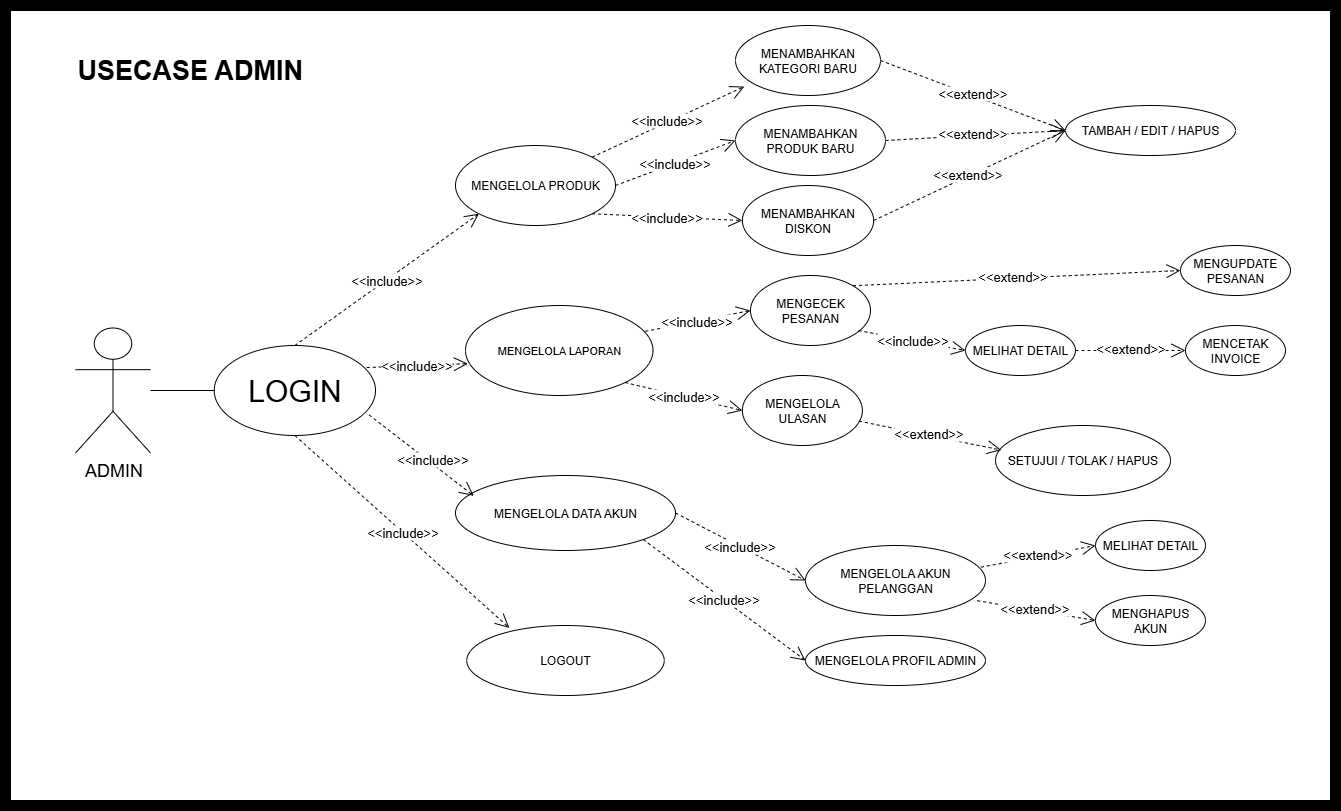

The diagram above was exported from draw.io. Its source (the exported page's mxGraphModel, read from the mxfile embedded in the PNG):
<mxGraphModel dx="3170" dy="1313" grid="1" gridSize="10" guides="1" tooltips="1" connect="1" arrows="1" fold="1" page="1" pageScale="1" pageWidth="850" pageHeight="1100" math="0" shadow="0">
  <root>
    <mxCell id="0" />
    <mxCell id="1" parent="0" />
    <mxCell id="lJtKsZQsu0vlG41G_ERD-55" value="" style="rounded=0;whiteSpace=wrap;html=1;strokeWidth=11;movable=1;resizable=1;rotatable=1;deletable=1;editable=1;locked=0;connectable=1;" parent="1" vertex="1">
      <mxGeometry x="-560" y="10" width="1330" height="800" as="geometry" />
    </mxCell>
    <mxCell id="q2qVyUIZ0IaHbk6gNvJJ-5" value="MENGELOLA PRODUK" style="ellipse;whiteSpace=wrap;html=1;" parent="1" vertex="1">
      <mxGeometry x="-110" y="150" width="160" height="80" as="geometry" />
    </mxCell>
    <mxCell id="q2qVyUIZ0IaHbk6gNvJJ-7" value="MENAMBAHKAN KATEGORI BARU" style="ellipse;whiteSpace=wrap;html=1;" parent="1" vertex="1">
      <mxGeometry x="170" y="30" width="145" height="70" as="geometry" />
    </mxCell>
    <mxCell id="JiwREditaWVhdC1sXxD9-1" value="&lt;span style=&quot;font-size: 11px;&quot;&gt;MENGELOLA LAPORAN&lt;/span&gt;" style="ellipse;whiteSpace=wrap;html=1;" parent="1" vertex="1">
      <mxGeometry x="-100" y="310" width="187.5" height="90" as="geometry" />
    </mxCell>
    <mxCell id="JiwREditaWVhdC1sXxD9-2" value="MENGELOLA DATA AKUN" style="ellipse;whiteSpace=wrap;html=1;" parent="1" vertex="1">
      <mxGeometry x="-110" y="480" width="220" height="75" as="geometry" />
    </mxCell>
    <mxCell id="lJtKsZQsu0vlG41G_ERD-2" value="&lt;font style=&quot;font-size: 18px;&quot;&gt;ADMIN&lt;/font&gt;" style="shape=umlActor;verticalLabelPosition=bottom;verticalAlign=top;html=1;outlineConnect=0;" parent="1" vertex="1">
      <mxGeometry x="-490" y="332.5" width="75" height="125" as="geometry" />
    </mxCell>
    <mxCell id="lJtKsZQsu0vlG41G_ERD-14" value="&lt;font style=&quot;font-size: 30px;&quot;&gt;LOGIN&lt;/font&gt;" style="ellipse;whiteSpace=wrap;html=1;" parent="1" vertex="1">
      <mxGeometry x="-351.25" y="350" width="161.25" height="90" as="geometry" />
    </mxCell>
    <mxCell id="lJtKsZQsu0vlG41G_ERD-16" value="&lt;font style=&quot;font-size: 13px;&quot;&gt;&amp;lt;&amp;lt;include&amp;gt;&amp;gt;&lt;/font&gt;" style="endArrow=open;endSize=12;dashed=1;html=1;rounded=0;exitX=0.5;exitY=0;exitDx=0;exitDy=0;entryX=0;entryY=1;entryDx=0;entryDy=0;" parent="1" source="lJtKsZQsu0vlG41G_ERD-14" target="q2qVyUIZ0IaHbk6gNvJJ-5" edge="1">
      <mxGeometry width="160" relative="1" as="geometry">
        <mxPoint x="380" y="330" as="sourcePoint" />
        <mxPoint x="540" y="330" as="targetPoint" />
      </mxGeometry>
    </mxCell>
    <mxCell id="lJtKsZQsu0vlG41G_ERD-17" value="&lt;font style=&quot;font-size: 13px;&quot;&gt;&amp;lt;&amp;lt;include&amp;gt;&amp;gt;&lt;/font&gt;" style="endArrow=open;endSize=12;dashed=1;html=1;rounded=0;exitX=0.96;exitY=0.771;exitDx=0;exitDy=0;entryX=0.083;entryY=0.271;entryDx=0;entryDy=0;exitPerimeter=0;entryPerimeter=0;" parent="1" source="lJtKsZQsu0vlG41G_ERD-14" target="JiwREditaWVhdC1sXxD9-2" edge="1">
      <mxGeometry x="0.1717" y="3" width="160" relative="1" as="geometry">
        <mxPoint x="260" y="772" as="sourcePoint" />
        <mxPoint x="379" y="670" as="targetPoint" />
        <mxPoint as="offset" />
      </mxGeometry>
    </mxCell>
    <mxCell id="lJtKsZQsu0vlG41G_ERD-19" value="LOGOUT" style="ellipse;whiteSpace=wrap;html=1;" parent="1" vertex="1">
      <mxGeometry x="-98.75" y="630" width="197.5" height="70" as="geometry" />
    </mxCell>
    <mxCell id="lJtKsZQsu0vlG41G_ERD-20" value="&lt;font style=&quot;font-size: 13px;&quot;&gt;&amp;lt;&amp;lt;include&amp;gt;&amp;gt;&lt;/font&gt;" style="endArrow=open;endSize=12;dashed=1;html=1;rounded=0;exitX=0.5;exitY=1;exitDx=0;exitDy=0;entryX=0.216;entryY=0.035;entryDx=0;entryDy=0;entryPerimeter=0;" parent="1" source="lJtKsZQsu0vlG41G_ERD-14" target="lJtKsZQsu0vlG41G_ERD-19" edge="1">
      <mxGeometry width="160" relative="1" as="geometry">
        <mxPoint x="230" y="650" as="sourcePoint" />
        <mxPoint x="407" y="731" as="targetPoint" />
      </mxGeometry>
    </mxCell>
    <mxCell id="lJtKsZQsu0vlG41G_ERD-21" value="&lt;span style=&quot;font-size: 13px;&quot;&gt;&amp;lt;&amp;lt;include&amp;gt;&amp;gt;&lt;/span&gt;" style="endArrow=open;endSize=12;dashed=1;html=1;rounded=0;exitX=1;exitY=0;exitDx=0;exitDy=0;entryX=0.061;entryY=0.872;entryDx=0;entryDy=0;entryPerimeter=0;" parent="1" source="q2qVyUIZ0IaHbk6gNvJJ-5" target="q2qVyUIZ0IaHbk6gNvJJ-7" edge="1">
      <mxGeometry x="-0.0203" y="2" width="160" relative="1" as="geometry">
        <mxPoint x="380" y="230" as="sourcePoint" />
        <mxPoint x="563" y="110" as="targetPoint" />
        <mxPoint as="offset" />
      </mxGeometry>
    </mxCell>
    <mxCell id="lJtKsZQsu0vlG41G_ERD-22" value="&lt;font style=&quot;font-size: 13px;&quot;&gt;&amp;lt;&amp;lt;include&amp;gt;&amp;gt;&lt;/font&gt;" style="endArrow=open;endSize=12;dashed=1;html=1;rounded=0;exitX=0.946;exitY=0.245;exitDx=0;exitDy=0;entryX=0.013;entryY=0.646;entryDx=0;entryDy=0;exitPerimeter=0;entryPerimeter=0;" parent="1" source="lJtKsZQsu0vlG41G_ERD-14" target="JiwREditaWVhdC1sXxD9-1" edge="1">
      <mxGeometry width="160" relative="1" as="geometry">
        <mxPoint x="370" y="430" as="sourcePoint" />
        <mxPoint x="553" y="310" as="targetPoint" />
      </mxGeometry>
    </mxCell>
    <mxCell id="lJtKsZQsu0vlG41G_ERD-25" value="&lt;span style=&quot;font-size: 13px;&quot;&gt;&amp;lt;&amp;lt;include&amp;gt;&amp;gt;&lt;/span&gt;" style="endArrow=open;endSize=12;dashed=1;html=1;rounded=0;exitX=1;exitY=0.5;exitDx=0;exitDy=0;entryX=0;entryY=0.5;entryDx=0;entryDy=0;" parent="1" source="q2qVyUIZ0IaHbk6gNvJJ-5" target="lJtKsZQsu0vlG41G_ERD-24" edge="1">
      <mxGeometry x="-0.02" width="160" relative="1" as="geometry">
        <mxPoint x="590" y="236" as="sourcePoint" />
        <mxPoint x="738" y="200" as="targetPoint" />
        <mxPoint as="offset" />
      </mxGeometry>
    </mxCell>
    <mxCell id="lJtKsZQsu0vlG41G_ERD-26" value="MENAMBAHKAN DISKON" style="ellipse;whiteSpace=wrap;html=1;" parent="1" vertex="1">
      <mxGeometry x="176.88" y="190" width="131.25" height="70" as="geometry" />
    </mxCell>
    <mxCell id="lJtKsZQsu0vlG41G_ERD-28" value="MENGECEK PESANAN" style="ellipse;whiteSpace=wrap;html=1;" parent="1" vertex="1">
      <mxGeometry x="185" y="280" width="120" height="70" as="geometry" />
    </mxCell>
    <mxCell id="lJtKsZQsu0vlG41G_ERD-32" value="MENGELOLA AKUN PELANGGAN" style="ellipse;whiteSpace=wrap;html=1;" parent="1" vertex="1">
      <mxGeometry x="240" y="550" width="180" height="70" as="geometry" />
    </mxCell>
    <mxCell id="lJtKsZQsu0vlG41G_ERD-24" value="MENAMBAHKAN PRODUK BARU" style="ellipse;whiteSpace=wrap;html=1;" parent="1" vertex="1">
      <mxGeometry x="170" y="110" width="150" height="70" as="geometry" />
    </mxCell>
    <mxCell id="lJtKsZQsu0vlG41G_ERD-35" value="MENGELOLA PROFIL ADMIN" style="ellipse;whiteSpace=wrap;html=1;" parent="1" vertex="1">
      <mxGeometry x="240" y="640" width="180" height="50" as="geometry" />
    </mxCell>
    <mxCell id="lJtKsZQsu0vlG41G_ERD-52" value="&lt;span style=&quot;font-size: 13px;&quot;&gt;&amp;lt;&amp;lt;include&amp;gt;&amp;gt;&lt;/span&gt;" style="endArrow=open;endSize=12;dashed=1;html=1;rounded=0;exitX=1;exitY=1;exitDx=0;exitDy=0;entryX=0;entryY=0.5;entryDx=0;entryDy=0;" parent="1" source="q2qVyUIZ0IaHbk6gNvJJ-5" target="lJtKsZQsu0vlG41G_ERD-26" edge="1">
      <mxGeometry width="160" relative="1" as="geometry">
        <mxPoint x="77.5" y="250" as="sourcePoint" />
        <mxPoint x="100" y="250" as="targetPoint" />
      </mxGeometry>
    </mxCell>
    <mxCell id="lJtKsZQsu0vlG41G_ERD-54" value="" style="endArrow=none;html=1;rounded=0;entryX=0;entryY=0.5;entryDx=0;entryDy=0;" parent="1" source="lJtKsZQsu0vlG41G_ERD-2" target="lJtKsZQsu0vlG41G_ERD-14" edge="1">
      <mxGeometry width="50" height="50" relative="1" as="geometry">
        <mxPoint x="-240" y="480" as="sourcePoint" />
        <mxPoint x="-340" y="400" as="targetPoint" />
      </mxGeometry>
    </mxCell>
    <mxCell id="lJtKsZQsu0vlG41G_ERD-56" value="&lt;font style=&quot;font-size: 27px;&quot;&gt;&lt;b&gt;USECASE ADMIN&lt;/b&gt;&lt;/font&gt;" style="text;html=1;align=left;verticalAlign=middle;whiteSpace=wrap;rounded=0;" parent="1" vertex="1">
      <mxGeometry x="-490" y="60" width="260" height="30" as="geometry" />
    </mxCell>
    <mxCell id="lJtKsZQsu0vlG41G_ERD-57" value="TAMBAH / EDIT / HAPUS" style="ellipse;whiteSpace=wrap;html=1;" parent="1" vertex="1">
      <mxGeometry x="500" y="110" width="170" height="50" as="geometry" />
    </mxCell>
    <mxCell id="lJtKsZQsu0vlG41G_ERD-59" value="&lt;span style=&quot;font-size: 13px;&quot;&gt;&amp;lt;&amp;lt;extend&amp;gt;&amp;gt;&lt;/span&gt;" style="endArrow=open;endSize=12;dashed=1;html=1;rounded=0;exitX=1;exitY=0.5;exitDx=0;exitDy=0;entryX=0;entryY=0.5;entryDx=0;entryDy=0;" parent="1" source="q2qVyUIZ0IaHbk6gNvJJ-7" target="lJtKsZQsu0vlG41G_ERD-57" edge="1">
      <mxGeometry x="-0.0203" y="2" width="160" relative="1" as="geometry">
        <mxPoint x="360" y="181" as="sourcePoint" />
        <mxPoint x="512" y="110" as="targetPoint" />
        <mxPoint as="offset" />
      </mxGeometry>
    </mxCell>
    <mxCell id="lJtKsZQsu0vlG41G_ERD-60" value="&lt;span style=&quot;font-size: 13px;&quot;&gt;&amp;lt;&amp;lt;extend&amp;gt;&amp;gt;&lt;/span&gt;" style="endArrow=open;endSize=12;dashed=1;html=1;rounded=0;exitX=1;exitY=0.5;exitDx=0;exitDy=0;entryX=0;entryY=0.5;entryDx=0;entryDy=0;" parent="1" source="lJtKsZQsu0vlG41G_ERD-24" target="lJtKsZQsu0vlG41G_ERD-57" edge="1">
      <mxGeometry x="-0.0203" y="2" width="160" relative="1" as="geometry">
        <mxPoint x="340" y="120" as="sourcePoint" />
        <mxPoint x="450" y="160" as="targetPoint" />
        <mxPoint as="offset" />
      </mxGeometry>
    </mxCell>
    <mxCell id="lJtKsZQsu0vlG41G_ERD-61" value="&lt;span style=&quot;font-size: 13px;&quot;&gt;&amp;lt;&amp;lt;extend&amp;gt;&amp;gt;&lt;/span&gt;" style="endArrow=open;endSize=12;dashed=1;html=1;rounded=0;exitX=1;exitY=0.5;exitDx=0;exitDy=0;entryX=0;entryY=0.5;entryDx=0;entryDy=0;" parent="1" source="lJtKsZQsu0vlG41G_ERD-26" target="lJtKsZQsu0vlG41G_ERD-57" edge="1">
      <mxGeometry x="-0.0203" y="2" width="160" relative="1" as="geometry">
        <mxPoint x="340" y="240" as="sourcePoint" />
        <mxPoint x="445" y="200" as="targetPoint" />
        <mxPoint as="offset" />
      </mxGeometry>
    </mxCell>
    <mxCell id="lJtKsZQsu0vlG41G_ERD-62" value="&lt;span style=&quot;font-size: 13px;&quot;&gt;&amp;lt;&amp;lt;include&amp;gt;&amp;gt;&lt;/span&gt;" style="endArrow=open;endSize=12;dashed=1;html=1;rounded=0;exitX=0.959;exitY=0.287;exitDx=0;exitDy=0;entryX=0;entryY=0.5;entryDx=0;entryDy=0;exitPerimeter=0;" parent="1" source="JiwREditaWVhdC1sXxD9-1" target="lJtKsZQsu0vlG41G_ERD-28" edge="1">
      <mxGeometry width="160" relative="1" as="geometry">
        <mxPoint x="150" y="380" as="sourcePoint" />
        <mxPoint x="300" y="387" as="targetPoint" />
      </mxGeometry>
    </mxCell>
    <mxCell id="lJtKsZQsu0vlG41G_ERD-63" value="&lt;span style=&quot;font-size: 13px;&quot;&gt;&amp;lt;&amp;lt;extend&amp;gt;&amp;gt;&lt;/span&gt;" style="endArrow=open;endSize=12;dashed=1;html=1;rounded=0;exitX=1;exitY=0;exitDx=0;exitDy=0;entryX=0;entryY=0.5;entryDx=0;entryDy=0;" parent="1" source="lJtKsZQsu0vlG41G_ERD-28" target="lJtKsZQsu0vlG41G_ERD-64" edge="1">
      <mxGeometry x="-0.0203" y="2" width="160" relative="1" as="geometry">
        <mxPoint x="430" y="320" as="sourcePoint" />
        <mxPoint x="420" y="315" as="targetPoint" />
        <mxPoint as="offset" />
      </mxGeometry>
    </mxCell>
    <mxCell id="lJtKsZQsu0vlG41G_ERD-64" value="MENGUPDATE PESANAN" style="ellipse;whiteSpace=wrap;html=1;" parent="1" vertex="1">
      <mxGeometry x="615" y="250" width="110" height="50" as="geometry" />
    </mxCell>
    <mxCell id="lJtKsZQsu0vlG41G_ERD-65" value="MELIHAT DETAIL" style="ellipse;whiteSpace=wrap;html=1;" parent="1" vertex="1">
      <mxGeometry x="400" y="330" width="110" height="50" as="geometry" />
    </mxCell>
    <mxCell id="lJtKsZQsu0vlG41G_ERD-66" value="&lt;span style=&quot;font-size: 13px;&quot;&gt;&amp;lt;&amp;lt;include&amp;gt;&amp;gt;&lt;/span&gt;" style="endArrow=open;endSize=12;dashed=1;html=1;rounded=0;exitX=0.9;exitY=0.787;exitDx=0;exitDy=0;entryX=0;entryY=0.5;entryDx=0;entryDy=0;exitPerimeter=0;" parent="1" source="lJtKsZQsu0vlG41G_ERD-28" target="lJtKsZQsu0vlG41G_ERD-65" edge="1">
      <mxGeometry width="160" relative="1" as="geometry">
        <mxPoint x="370" y="381" as="sourcePoint" />
        <mxPoint x="490" y="360" as="targetPoint" />
      </mxGeometry>
    </mxCell>
    <mxCell id="lJtKsZQsu0vlG41G_ERD-67" value="&lt;span style=&quot;font-size: 13px;&quot;&gt;&amp;lt;&amp;lt;extend&amp;gt;&amp;gt;&lt;/span&gt;" style="endArrow=open;endSize=12;dashed=1;html=1;rounded=0;exitX=1;exitY=0.5;exitDx=0;exitDy=0;entryX=0;entryY=0.5;entryDx=0;entryDy=0;" parent="1" source="lJtKsZQsu0vlG41G_ERD-65" target="lJtKsZQsu0vlG41G_ERD-68" edge="1">
      <mxGeometry x="-0.0203" y="2" width="160" relative="1" as="geometry">
        <mxPoint x="640" y="406" as="sourcePoint" />
        <mxPoint x="640" y="355" as="targetPoint" />
        <mxPoint as="offset" />
      </mxGeometry>
    </mxCell>
    <mxCell id="lJtKsZQsu0vlG41G_ERD-68" value="MENCETAK INVOICE" style="ellipse;whiteSpace=wrap;html=1;" parent="1" vertex="1">
      <mxGeometry x="620" y="330" width="100" height="50" as="geometry" />
    </mxCell>
    <mxCell id="lJtKsZQsu0vlG41G_ERD-69" value="MENGELOLA&lt;div&gt;ULASAN&lt;/div&gt;" style="ellipse;whiteSpace=wrap;html=1;" parent="1" vertex="1">
      <mxGeometry x="176.88" y="380" width="120" height="70" as="geometry" />
    </mxCell>
    <mxCell id="lJtKsZQsu0vlG41G_ERD-72" value="&lt;span style=&quot;font-size: 13px;&quot;&gt;&amp;lt;&amp;lt;include&amp;gt;&amp;gt;&lt;/span&gt;" style="endArrow=open;endSize=12;dashed=1;html=1;rounded=0;exitX=1;exitY=1;exitDx=0;exitDy=0;entryX=0;entryY=0.5;entryDx=0;entryDy=0;" parent="1" source="JiwREditaWVhdC1sXxD9-1" target="lJtKsZQsu0vlG41G_ERD-69" edge="1">
      <mxGeometry width="160" relative="1" as="geometry">
        <mxPoint x="90" y="421" as="sourcePoint" />
        <mxPoint x="195" y="400" as="targetPoint" />
      </mxGeometry>
    </mxCell>
    <mxCell id="lJtKsZQsu0vlG41G_ERD-73" value="SETUJUI / TOLAK / HAPUS" style="ellipse;whiteSpace=wrap;html=1;" parent="1" vertex="1">
      <mxGeometry x="430" y="430" width="175" height="70" as="geometry" />
    </mxCell>
    <mxCell id="lJtKsZQsu0vlG41G_ERD-74" value="&lt;span style=&quot;font-size: 13px;&quot;&gt;&amp;lt;&amp;lt;extend&amp;gt;&amp;gt;&lt;/span&gt;" style="endArrow=open;endSize=12;dashed=1;html=1;rounded=0;entryX=0.033;entryY=0.351;entryDx=0;entryDy=0;exitX=0.972;exitY=0.652;exitDx=0;exitDy=0;exitPerimeter=0;entryPerimeter=0;" parent="1" source="lJtKsZQsu0vlG41G_ERD-69" target="lJtKsZQsu0vlG41G_ERD-73" edge="1">
      <mxGeometry x="-0.0203" y="2" width="160" relative="1" as="geometry">
        <mxPoint x="320" y="430" as="sourcePoint" />
        <mxPoint x="657" y="410" as="targetPoint" />
        <mxPoint as="offset" />
      </mxGeometry>
    </mxCell>
    <mxCell id="lJtKsZQsu0vlG41G_ERD-75" value="&lt;span style=&quot;font-size: 13px;&quot;&gt;&amp;lt;&amp;lt;include&amp;gt;&amp;gt;&lt;/span&gt;" style="endArrow=open;endSize=12;dashed=1;html=1;rounded=0;exitX=1;exitY=0.5;exitDx=0;exitDy=0;entryX=0;entryY=0.5;entryDx=0;entryDy=0;" parent="1" source="JiwREditaWVhdC1sXxD9-2" target="lJtKsZQsu0vlG41G_ERD-32" edge="1">
      <mxGeometry width="160" relative="1" as="geometry">
        <mxPoint x="190" y="590" as="sourcePoint" />
        <mxPoint x="306" y="618" as="targetPoint" />
      </mxGeometry>
    </mxCell>
    <mxCell id="lJtKsZQsu0vlG41G_ERD-76" value="&lt;span style=&quot;font-size: 13px;&quot;&gt;&amp;lt;&amp;lt;include&amp;gt;&amp;gt;&lt;/span&gt;" style="endArrow=open;endSize=12;dashed=1;html=1;rounded=0;exitX=1;exitY=1;exitDx=0;exitDy=0;entryX=0;entryY=0.5;entryDx=0;entryDy=0;" parent="1" source="JiwREditaWVhdC1sXxD9-2" target="lJtKsZQsu0vlG41G_ERD-35" edge="1">
      <mxGeometry width="160" relative="1" as="geometry">
        <mxPoint x="100" y="630" as="sourcePoint" />
        <mxPoint x="230" y="662" as="targetPoint" />
      </mxGeometry>
    </mxCell>
    <mxCell id="lJtKsZQsu0vlG41G_ERD-77" value="&lt;span style=&quot;font-size: 13px;&quot;&gt;&amp;lt;&amp;lt;extend&amp;gt;&amp;gt;&lt;/span&gt;" style="endArrow=open;endSize=12;dashed=1;html=1;rounded=0;exitX=0.975;exitY=0.31;exitDx=0;exitDy=0;exitPerimeter=0;entryX=0;entryY=0.5;entryDx=0;entryDy=0;" parent="1" source="lJtKsZQsu0vlG41G_ERD-32" target="lJtKsZQsu0vlG41G_ERD-78" edge="1">
      <mxGeometry x="-0.0203" y="2" width="160" relative="1" as="geometry">
        <mxPoint x="530" y="570" as="sourcePoint" />
        <mxPoint x="520" y="550" as="targetPoint" />
        <mxPoint as="offset" />
      </mxGeometry>
    </mxCell>
    <mxCell id="lJtKsZQsu0vlG41G_ERD-78" value="MELIHAT DETAIL" style="ellipse;whiteSpace=wrap;html=1;" parent="1" vertex="1">
      <mxGeometry x="530" y="525" width="110" height="50" as="geometry" />
    </mxCell>
    <mxCell id="lJtKsZQsu0vlG41G_ERD-79" value="&lt;span style=&quot;font-size: 13px;&quot;&gt;&amp;lt;&amp;lt;extend&amp;gt;&amp;gt;&lt;/span&gt;" style="endArrow=open;endSize=12;dashed=1;html=1;rounded=0;exitX=0.954;exitY=0.789;exitDx=0;exitDy=0;exitPerimeter=0;entryX=0;entryY=0.5;entryDx=0;entryDy=0;" parent="1" source="lJtKsZQsu0vlG41G_ERD-32" target="lJtKsZQsu0vlG41G_ERD-80" edge="1">
      <mxGeometry x="-0.0203" y="2" width="160" relative="1" as="geometry">
        <mxPoint x="490" y="652" as="sourcePoint" />
        <mxPoint x="530" y="610" as="targetPoint" />
        <mxPoint as="offset" />
      </mxGeometry>
    </mxCell>
    <mxCell id="lJtKsZQsu0vlG41G_ERD-80" value="MENGHAPUS AKUN" style="ellipse;whiteSpace=wrap;html=1;" parent="1" vertex="1">
      <mxGeometry x="530" y="600" width="110" height="50" as="geometry" />
    </mxCell>
  </root>
</mxGraphModel>